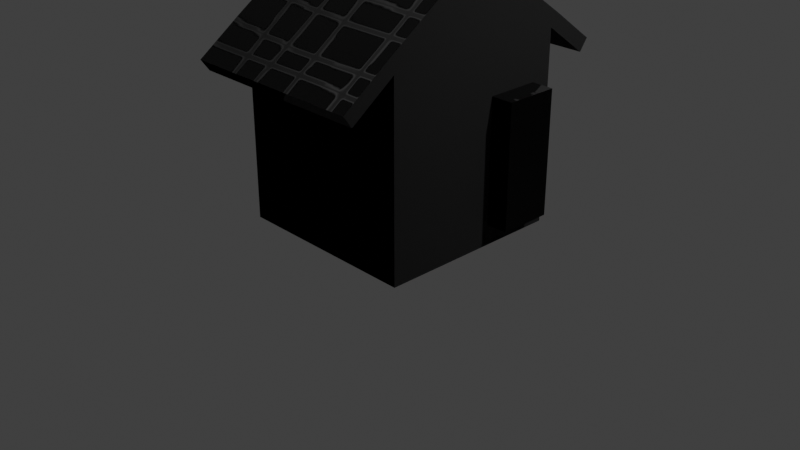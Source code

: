 # Source: house.blend  (saved by Blender 3.0.42; exported with 4.5.12 LTS)
import bpy
from mathutils import Matrix  # noqa: F401  (used for matrix-valued properties, if any)

bpy.ops.wm.read_factory_settings(use_empty=True)
scene = bpy.context.scene
scene.name = 'Scene'

# ---- collections
col_collection = bpy.data.collections.new('Collection'); scene.collection.children.link(col_collection)

# ---- images (referenced by path relative to the original .blend; pixels are not part of the script)
import os
ASSET_DIR = os.environ.get("B2B_ASSET_DIR", "")  # directory of the original .blend (textures are referenced by path, not embedded)
HERE = os.path.dirname(os.path.abspath(__file__))  # packed textures are extracted next to this script under _unpacked/

def load_image(name, relpath, width, height, colorspace="sRGB"):
    """Load a texture the original file referenced (path relative to the .blend, or extracted next to this script)."""
    p = next((c for c in (os.path.join(HERE, relpath), os.path.join(ASSET_DIR, relpath)) if relpath and os.path.exists(c)), "")
    if p:
        img = bpy.data.images.load(p, check_existing=True)
        img.name = name
    else:  # same state as the original file: an image datablock whose file is absent (Cycles renders it pink)
        img = bpy.data.images.new(name, width, height)
        img.source = "FILE"
        img.filepath = "//" + (relpath or name)
    img.colorspace_settings.name = colorspace
    return img
img_albedo = load_image('albedo', '_unpacked/albedo.c84b645f.png', 256, 256, 'sRGB')
img_roughness = load_image('roughness', '_unpacked/roughness.8f4fd207.png', 256, 256, 'sRGB')
img_normal = load_image('normal', '_unpacked/normal.c8f69751.png', 256, 256, 'sRGB')

# ---- materials (node trees are filled in below, after node groups)
mat_material = bpy.data.materials.new('Material')
mat_material.alpha_threshold = 0.0
mat_material.line_color = (0.0, 0.0, 0.0, 1.0)

# ---- material node trees
mat_material.use_nodes = True; mat_material.node_tree.nodes.clear()
_N = mat_material.node_tree.nodes; _L = mat_material.node_tree.links
n0 = _N.new('ShaderNodeOutputMaterial'); n0.name = 'Material Output'; n0.location = (300, 300)
n1 = _N.new('ShaderNodeBsdfPrincipled'); n1.name = 'Principled BSDF'; n1.location = (10, 300)
n1.distribution = 'GGX'
n1.subsurface_method = 'RANDOM_WALK_SKIN'
n1.inputs[3].default_value = 1.45
n1.inputs[27].default_value = (0.0, 0.0, 0.0, 1.0)
n1.inputs[28].default_value = 1.0
n2 = _N.new('ShaderNodeTexImage'); n2.name = 'Image Texture'; n2.location = (-579, 309)
n2.image = img_albedo
n3 = _N.new('ShaderNodeTexImage'); n3.name = 'Image Texture.001'; n3.location = (-689, 59)
n3.image = img_roughness
n4 = _N.new('ShaderNodeNormalMap'); n4.name = 'Normal Map'; n4.location = (-252, -304)
n4.uv_map = 'UVMap'
n5 = _N.new('ShaderNodeTexImage'); n5.name = 'Image Texture.002'; n5.location = (-532, -246)
n5.image = img_normal
_L.new(n1.outputs[0], n0.inputs[0])
_L.new(n2.outputs[0], n1.inputs[0])
_L.new(n3.outputs[0], n1.inputs[2])
_L.new(n5.outputs[0], n4.inputs[1])
_L.new(n4.outputs[0], n1.inputs[5])
n0.is_active_output = True

# ---- world
world_world = bpy.data.worlds.new('World'); scene.world = world_world
world_world.use_nodes = True; world_world.node_tree.nodes.clear()
_N = world_world.node_tree.nodes; _L = world_world.node_tree.links
n0 = _N.new('ShaderNodeOutputWorld'); n0.name = 'World Output'; n0.location = (300, 300)
n1 = _N.new('ShaderNodeBackground'); n1.name = 'Background'; n1.location = (10, 300)
n1.inputs[0].default_value = (0.05088, 0.05088, 0.05088, 1.0)
_L.new(n1.outputs[0], n0.inputs[0])
n0.is_active_output = True
world_world.color = (0.05088, 0.05088, 0.05088)
world_world.use_sun_shadow = False
world_world.sun_shadow_jitter_overblur = 0.0

# ---- cameras
cam_camera = bpy.data.cameras.new('Camera')
cam_camera.clip_end = 100.0
cam_camera.ortho_scale = 7.314

# ---- lights
light_light = bpy.data.lights.new('Light', 'POINT')
light_light.transmission_factor = 0.0
light_light.energy = 1000.0
light_light.shadow_soft_size = 0.1
light_light.shadow_maximum_resolution = 0.006
light_light.use_absolute_resolution = True

# ---- meshes
me_cube = bpy.data.meshes.new('Cube')
me_cube.from_pydata([(1.0, 1.0, 1.0), (1.0, 0.7792, -0.7792), (1.0, -1.0, 1.0), (1.0, -1.0, -1.0), (-1.0, 1.0, 1.0), (-1.0, 1.0, -1.0), (-1.0, -1.0, 1.0), (-1.0, -1.0, -1.0), (-1.0, -0.00517, -1.0), (1.0, -0.00517, 1.726), (-1.0, -0.00517, 1.726), (1.0, 0.2157, -0.7792), (1.0, 0.7792, 0.5184), (-1.0, -1.0, 0.7392), (1.0, -1.0, 0.7392), (-1.0, 1.0, 0.7392), (1.0, 0.2157, 0.5184), (-1.0, -0.00517, 0.7392), (1.0, 1.0, 0.7392), (1.0, 1.0, -1.0), (1.0, -0.00517, -1.0), (1.0, -0.00517, 0.7392), (1.234, 0.7792, 0.5184), (1.234, 0.7792, -0.7792), (1.234, 0.2157, -0.7792), (1.234, 0.2157, 0.5184), (1.0, -1.091, 1.124), (-1.0, -1.091, 1.124), (1.0, -0.005548, 1.879), (-1.0, -0.005548, 1.879), (-1.0, 1.09, 1.125), (1.0, 1.09, 1.125), (1.0, -1.464, 0.6615), (-1.0, -1.464, 0.6615), (-1.0, 1.466, 0.6638), (1.0, 1.466, 0.6638), (-1.0, -1.555, 0.7856), (1.0, -1.555, 0.7856), (-1.0, 1.556, 0.7883), (1.0, 1.556, 0.7883)], [], [(4, 30, 38, 34), (14, 2, 6, 13), (17, 10, 4, 15), (8, 20, 3, 7), (21, 9, 2, 14), (15, 4, 0, 18), (18, 0, 9, 21), (5, 19, 20, 8), (13, 6, 10, 17), (10, 6, 27, 29), (7, 13, 17, 8), (12, 16, 25, 22), (5, 15, 18, 19), (20, 21, 14, 3), (8, 17, 15, 5), (3, 14, 13, 7), (12, 1, 19, 18), (1, 11, 20, 19), (11, 16, 21, 20), (16, 12, 18, 21), (23, 22, 25, 24), (11, 1, 23, 24), (16, 11, 24, 25), (1, 12, 22, 23), (28, 29, 27, 26), (31, 30, 29, 28), (2, 26, 37, 32), (9, 0, 31, 28), (4, 10, 29, 30), (2, 9, 28, 26), (35, 34, 38, 39), (33, 32, 37, 36), (0, 4, 34, 35), (27, 6, 33, 36), (6, 2, 32, 33), (26, 27, 36, 37), (31, 0, 35, 39), (30, 31, 39, 38)])
_uv = me_cube.uv_layers.new(name='UVMap')
_uv.uv.foreach_set('vector', [0.1237, 0.07814, 0.1062, 0.0655, 0.1534, 0.0, 0.1709, 0.01264, 0.5626, 0.682, 0.5626, 0.7187, 0.2813, 0.7187, 0.2813, 0.682, 0.1603, 0.2195, 0.0216, 0.2195, 0.1237, 0.07814, 0.1603, 0.07814, 0.5626, 0.5788, 0.8439, 0.5788, 0.8439, 0.7187, 0.5626, 0.7187, 0.5653, 0.2179, 0.4265, 0.2179, 0.5286, 0.07799, 0.5653, 0.07799, 0.8439, 0.9633, 0.8439, 1.0, 0.5626, 1.0, 0.5626, 0.9633, 0.5653, 0.3593, 0.5286, 0.3593, 0.4265, 0.2179, 0.5653, 0.2179, 0.5626, 0.4374, 0.8439, 0.4374, 0.8439, 0.5788, 0.5626, 0.5788, 0.1603, 0.3594, 0.1237, 0.3594, 0.0216, 0.2195, 0.1603, 0.2195, 0.0216, 0.2195, 0.1237, 0.3594, 0.1062, 0.3722, 0.0, 0.2196, 0.405, 0.3594, 0.1603, 0.3594, 0.1603, 0.2195, 0.405, 0.2195, 0.3142, 0.784, 0.3142, 0.8632, 0.2813, 0.8632, 0.2813, 0.784, 0.8439, 0.7187, 0.8439, 0.9633, 0.5626, 0.9633, 0.5626, 0.7187, 0.8099, 0.2179, 0.5653, 0.2179, 0.5653, 0.07799, 0.8099, 0.07799, 0.405, 0.2195, 0.1603, 0.2195, 0.1603, 0.07814, 0.405, 0.07814, 0.5626, 0.4374, 0.5626, 0.682, 0.2813, 0.682, 0.2813, 0.4374, 0.5964, 0.3282, 0.7788, 0.3282, 0.8099, 0.3593, 0.5653, 0.3593, 0.7788, 0.3282, 0.7788, 0.249, 0.8099, 0.2179, 0.8099, 0.3593, 0.7788, 0.249, 0.5964, 0.249, 0.5653, 0.2179, 0.8099, 0.2179, 0.5964, 0.249, 0.5964, 0.3282, 0.5653, 0.3593, 0.5653, 0.2179, 0.9231, 0.4374, 0.9231, 0.6199, 0.8439, 0.6199, 0.8439, 0.4374, 0.8099, 0.3605, 0.8099, 0.2813, 0.8428, 0.2813, 0.8428, 0.3605, 0.8439, 0.8024, 0.8439, 0.6199, 0.8767, 0.6199, 0.8767, 0.8024, 0.9083, 0.0, 0.9083, 0.1825, 0.8754, 0.1825, 0.8754, 0.0, 0.0, 0.657, 0.2813, 0.657, 0.2813, 0.8096, 0.0, 0.8096, 0.0, 0.5029, 0.2813, 0.5029, 0.2813, 0.657, 0.0, 0.657, 0.5286, 0.07799, 0.5112, 0.06527, 0.5588, 0.0, 0.5762, 0.01273, 0.4265, 0.2179, 0.5286, 0.3593, 0.5111, 0.3719, 0.405, 0.2179, 0.1237, 0.07814, 0.0216, 0.2195, 0.0, 0.2196, 0.1062, 0.0655, 0.5286, 0.07799, 0.4265, 0.2179, 0.405, 0.2179, 0.5112, 0.06527, 0.8942, 0.6199, 0.8942, 0.9012, 0.8767, 0.9012, 0.8767, 0.6199, 0.9117, 0.6199, 0.9117, 0.9012, 0.8942, 0.9012, 0.8942, 0.6199, 0.8099, 0.2813, 0.8099, 0.0, 0.8754, 0.0, 0.8754, 0.2813, 0.1062, 0.3722, 0.1237, 0.3594, 0.1713, 0.4247, 0.1538, 0.4374, 0.2813, 0.7187, 0.5626, 0.7187, 0.5626, 0.784, 0.2813, 0.784, 0.0, 0.8096, 0.2813, 0.8096, 0.2813, 0.8748, 0.0, 0.8748, 0.5111, 0.3719, 0.5286, 0.3593, 0.5759, 0.4248, 0.5584, 0.4374, 0.2813, 0.5029, 0.0, 0.5029, 0.0, 0.4374, 0.2813, 0.4374])
me_cube.materials.append(mat_material)
me_cube.use_remesh_preserve_volume = False
me_cube.use_remesh_preserve_attributes = False
me_cube.use_mirror_vertex_groups = False
me_cube.update()

# ---- objects
ob_cube = bpy.data.objects.new('Cube', me_cube)
ob_light = bpy.data.objects.new('Light', light_light)
ob_camera = bpy.data.objects.new('Camera', cam_camera)

# ---- transforms, parenting, visibility, modifiers, constraints
ob_cube.location = (0.0, 0.0, 1.0)
ob_cube.lock_rotations_4d = False
ob_cube.empty_display_type = 'ARROWS'
ob_cube.lineart.crease_threshold = 0.0
ob_light.location = (4.076, 1.005, 5.904)
ob_light.rotation_euler = (0.6503, 0.05522, 1.866)
ob_light.lock_rotations_4d = False
ob_light.empty_display_type = 'ARROWS'
ob_light.color = (0.0, 0.0, 0.0, 0.0)
ob_light.lineart.crease_threshold = 0.0
ob_camera.location = (7.359, -6.926, 4.958)
ob_camera.rotation_euler = (1.109, 0.0, 0.8149)
ob_camera.lock_rotations_4d = False
ob_camera.empty_display_type = 'ARROWS'
ob_camera.color = (0.0, 0.0, 0.0, 0.0)
ob_camera.display_type = 'WIRE'
ob_camera.lineart.crease_threshold = 0.0

# ---- collection membership
col_collection.objects.link(ob_cube)
col_collection.objects.link(ob_light)
col_collection.objects.link(ob_camera)

# ---- scene / render settings (as saved in the file)
scene.camera = ob_camera
scene.frame_start = 1; scene.frame_end = 250; scene.frame_set(1)
scene.render.engine = 'CYCLES'
scene.cycles.sampling_pattern = 'TABULATED_SOBOL'
scene.cycles.use_light_tree = False
scene.view_settings.view_transform = 'Standard'
bpy.context.view_layer.update()
